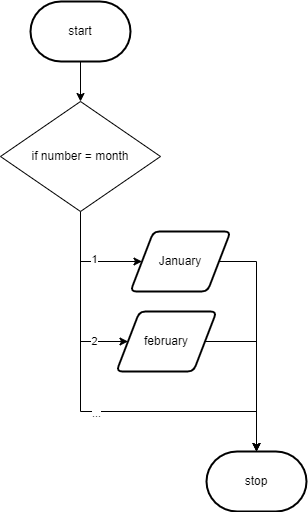

The diagram above was exported from draw.io. Its source (the exported page's mxGraphModel, read from the mxfile embedded in the PNG):
<mxGraphModel dx="690" dy="535" grid="1" gridSize="10" guides="1" tooltips="1" connect="1" arrows="1" fold="1" page="1" pageScale="1" pageWidth="827" pageHeight="1169" math="0" shadow="0">
  <root>
    <mxCell id="0" />
    <mxCell id="1" parent="0" />
    <mxCell id="7" style="edgeStyle=none;html=1;exitX=0.5;exitY=1;exitDx=0;exitDy=0;exitPerimeter=0;entryX=0.5;entryY=0;entryDx=0;entryDy=0;" parent="1" source="2" target="16" edge="1">
      <mxGeometry relative="1" as="geometry">
        <mxPoint x="414" y="180" as="targetPoint" />
      </mxGeometry>
    </mxCell>
    <mxCell id="2" value="start" style="strokeWidth=2;html=1;shape=mxgraph.flowchart.terminator;whiteSpace=wrap;" parent="1" vertex="1">
      <mxGeometry x="364" y="20" width="100" height="60" as="geometry" />
    </mxCell>
    <mxCell id="6" value="stop" style="strokeWidth=2;html=1;shape=mxgraph.flowchart.terminator;whiteSpace=wrap;" parent="1" vertex="1">
      <mxGeometry x="540" y="470" width="100" height="60" as="geometry" />
    </mxCell>
    <mxCell id="20" style="edgeStyle=orthogonalEdgeStyle;shape=connector;rounded=0;html=1;exitX=1;exitY=0.5;exitDx=0;exitDy=0;entryX=0.5;entryY=0;entryDx=0;entryDy=0;entryPerimeter=0;labelBackgroundColor=default;fontFamily=Helvetica;fontSize=11;fontColor=default;endArrow=classic;strokeColor=default;" edge="1" parent="1" source="12" target="6">
      <mxGeometry relative="1" as="geometry">
        <Array as="points">
          <mxPoint x="590" y="280" />
        </Array>
      </mxGeometry>
    </mxCell>
    <mxCell id="12" value="January" style="shape=parallelogram;html=1;strokeWidth=2;perimeter=parallelogramPerimeter;whiteSpace=wrap;rounded=1;arcSize=12;size=0.23;" parent="1" vertex="1">
      <mxGeometry x="464" y="250" width="100" height="60" as="geometry" />
    </mxCell>
    <mxCell id="18" style="edgeStyle=orthogonalEdgeStyle;html=1;exitX=0.5;exitY=1;exitDx=0;exitDy=0;entryX=0;entryY=0.5;entryDx=0;entryDy=0;rounded=0;" edge="1" parent="1" source="16" target="12">
      <mxGeometry relative="1" as="geometry">
        <Array as="points">
          <mxPoint x="414" y="280" />
        </Array>
      </mxGeometry>
    </mxCell>
    <mxCell id="25" value="1" style="edgeLabel;html=1;align=center;verticalAlign=middle;resizable=0;points=[];fontSize=11;fontFamily=Helvetica;fontColor=default;" vertex="1" connectable="0" parent="18">
      <mxGeometry x="0.1265" y="3" relative="1" as="geometry">
        <mxPoint as="offset" />
      </mxGeometry>
    </mxCell>
    <mxCell id="22" style="edgeStyle=orthogonalEdgeStyle;shape=connector;rounded=0;html=1;exitX=0.5;exitY=1;exitDx=0;exitDy=0;labelBackgroundColor=default;fontFamily=Helvetica;fontSize=11;fontColor=default;endArrow=classic;strokeColor=default;" edge="1" parent="1" source="16" target="21">
      <mxGeometry relative="1" as="geometry">
        <Array as="points">
          <mxPoint x="414" y="360" />
        </Array>
      </mxGeometry>
    </mxCell>
    <mxCell id="26" value="2" style="edgeLabel;html=1;align=center;verticalAlign=middle;resizable=0;points=[];fontSize=11;fontFamily=Helvetica;fontColor=default;" vertex="1" connectable="0" parent="22">
      <mxGeometry x="0.609" y="1" relative="1" as="geometry">
        <mxPoint as="offset" />
      </mxGeometry>
    </mxCell>
    <mxCell id="24" style="edgeStyle=orthogonalEdgeStyle;shape=connector;rounded=0;html=1;exitX=0.5;exitY=1;exitDx=0;exitDy=0;labelBackgroundColor=default;fontFamily=Helvetica;fontSize=11;fontColor=default;endArrow=classic;strokeColor=default;" edge="1" parent="1" source="16">
      <mxGeometry relative="1" as="geometry">
        <mxPoint x="590" y="470" as="targetPoint" />
        <Array as="points">
          <mxPoint x="414" y="430" />
          <mxPoint x="590" y="430" />
        </Array>
      </mxGeometry>
    </mxCell>
    <mxCell id="27" value="..." style="edgeLabel;html=1;align=center;verticalAlign=middle;resizable=0;points=[];fontSize=11;fontFamily=Helvetica;fontColor=default;" vertex="1" connectable="0" parent="24">
      <mxGeometry x="0.0327" y="-1" relative="1" as="geometry">
        <mxPoint as="offset" />
      </mxGeometry>
    </mxCell>
    <mxCell id="16" value="if number = month" style="rhombus;whiteSpace=wrap;html=1;" parent="1" vertex="1">
      <mxGeometry x="334" y="120" width="160" height="110" as="geometry" />
    </mxCell>
    <mxCell id="23" style="edgeStyle=orthogonalEdgeStyle;shape=connector;rounded=0;html=1;exitX=1;exitY=0.5;exitDx=0;exitDy=0;entryX=0.5;entryY=0;entryDx=0;entryDy=0;entryPerimeter=0;labelBackgroundColor=default;fontFamily=Helvetica;fontSize=11;fontColor=default;endArrow=classic;strokeColor=default;" edge="1" parent="1" source="21" target="6">
      <mxGeometry relative="1" as="geometry">
        <Array as="points">
          <mxPoint x="590" y="360" />
        </Array>
      </mxGeometry>
    </mxCell>
    <mxCell id="21" value="february" style="shape=parallelogram;html=1;strokeWidth=2;perimeter=parallelogramPerimeter;whiteSpace=wrap;rounded=1;arcSize=12;size=0.23;" vertex="1" parent="1">
      <mxGeometry x="450" y="330" width="100" height="60" as="geometry" />
    </mxCell>
  </root>
</mxGraphModel>